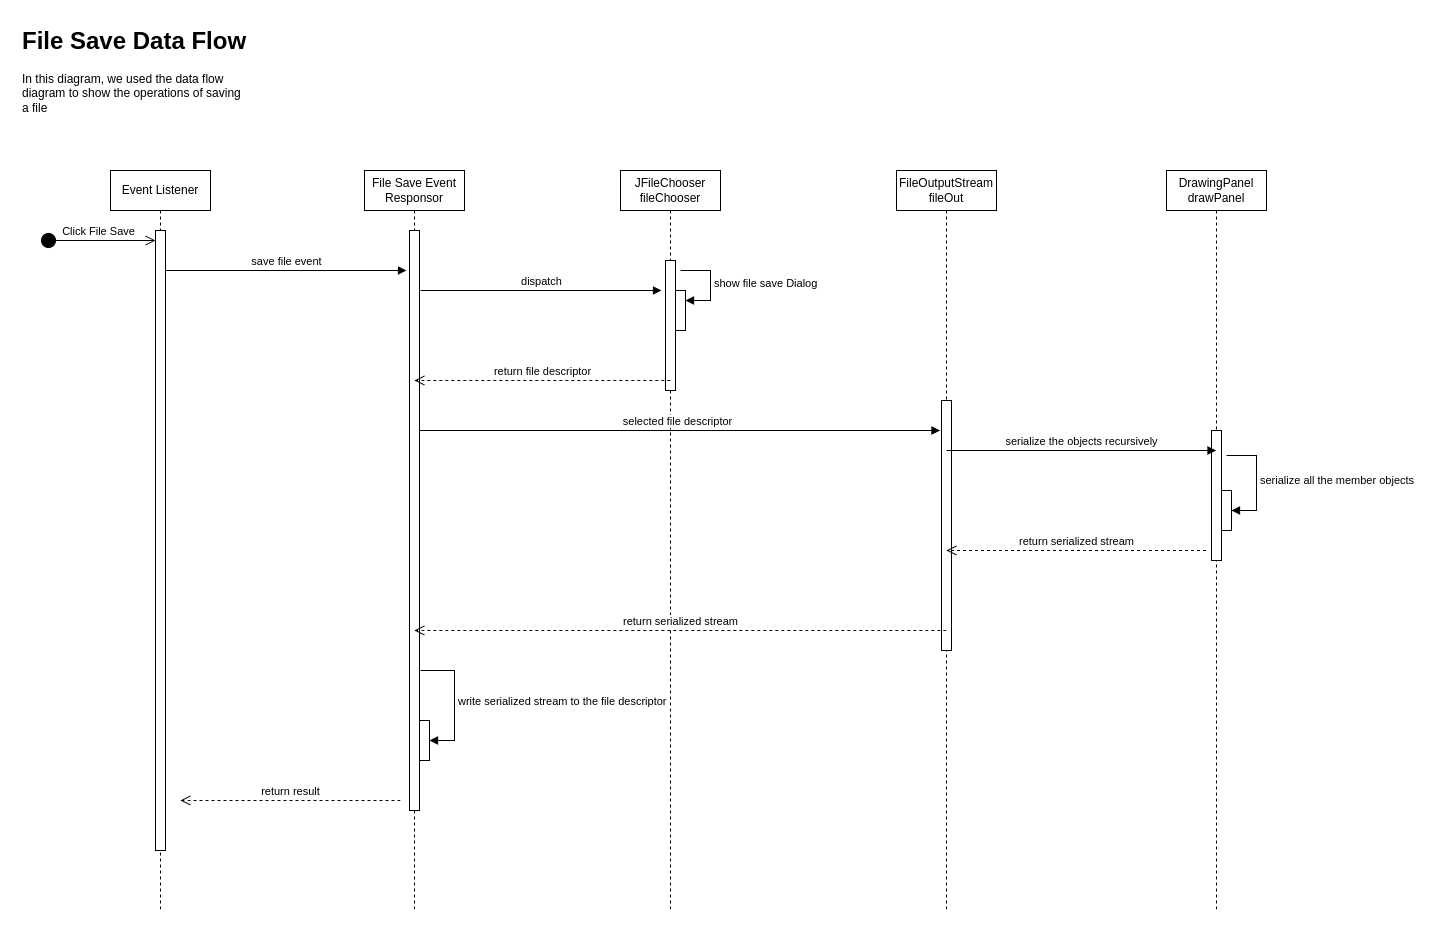

The diagram above was exported from draw.io. Its source (the exported page's mxGraphModel, read from the mxfile embedded in the PNG):
<mxGraphModel dx="1324" dy="771" grid="1" gridSize="10" guides="1" tooltips="1" connect="1" arrows="1" fold="1" page="1" pageScale="1" pageWidth="827" pageHeight="1169" math="0" shadow="0">
  <root>
    <mxCell id="0" />
    <mxCell id="1" parent="0" />
    <mxCell id="EPHXt8bYVGD2cwkxuXQV-1" value="&lt;h1 style=&quot;margin-top: 0px;&quot;&gt;File Save Data Flow&lt;/h1&gt;&lt;p&gt;In this diagram, we used the data flow diagram to show the operations of saving a file&lt;/p&gt;" style="text;html=1;whiteSpace=wrap;overflow=hidden;rounded=0;" vertex="1" parent="1">
      <mxGeometry x="20" y="10" width="230" height="100" as="geometry" />
    </mxCell>
    <mxCell id="EPHXt8bYVGD2cwkxuXQV-2" value="Event Listener" style="shape=umlLifeline;perimeter=lifelinePerimeter;whiteSpace=wrap;html=1;container=1;dropTarget=0;collapsible=0;recursiveResize=0;outlineConnect=0;portConstraint=eastwest;newEdgeStyle={&quot;curved&quot;:0,&quot;rounded&quot;:0};" vertex="1" parent="1">
      <mxGeometry x="110" y="160" width="100" height="740" as="geometry" />
    </mxCell>
    <mxCell id="EPHXt8bYVGD2cwkxuXQV-4" value="" style="html=1;points=[[0,0,0,0,5],[0,1,0,0,-5],[1,0,0,0,5],[1,1,0,0,-5]];perimeter=orthogonalPerimeter;outlineConnect=0;targetShapes=umlLifeline;portConstraint=eastwest;newEdgeStyle={&quot;curved&quot;:0,&quot;rounded&quot;:0};" vertex="1" parent="EPHXt8bYVGD2cwkxuXQV-2">
      <mxGeometry x="45" y="60" width="10" height="620" as="geometry" />
    </mxCell>
    <mxCell id="EPHXt8bYVGD2cwkxuXQV-3" value="JFileChooser fileChooser" style="shape=umlLifeline;perimeter=lifelinePerimeter;whiteSpace=wrap;html=1;container=1;dropTarget=0;collapsible=0;recursiveResize=0;outlineConnect=0;portConstraint=eastwest;newEdgeStyle={&quot;curved&quot;:0,&quot;rounded&quot;:0};" vertex="1" parent="1">
      <mxGeometry x="620" y="160" width="100" height="740" as="geometry" />
    </mxCell>
    <mxCell id="EPHXt8bYVGD2cwkxuXQV-7" value="" style="html=1;points=[[0,0,0,0,5],[0,1,0,0,-5],[1,0,0,0,5],[1,1,0,0,-5]];perimeter=orthogonalPerimeter;outlineConnect=0;targetShapes=umlLifeline;portConstraint=eastwest;newEdgeStyle={&quot;curved&quot;:0,&quot;rounded&quot;:0};" vertex="1" parent="EPHXt8bYVGD2cwkxuXQV-3">
      <mxGeometry x="45" y="90" width="10" height="130" as="geometry" />
    </mxCell>
    <mxCell id="EPHXt8bYVGD2cwkxuXQV-10" value="" style="html=1;points=[[0,0,0,0,5],[0,1,0,0,-5],[1,0,0,0,5],[1,1,0,0,-5]];perimeter=orthogonalPerimeter;outlineConnect=0;targetShapes=umlLifeline;portConstraint=eastwest;newEdgeStyle={&quot;curved&quot;:0,&quot;rounded&quot;:0};" vertex="1" parent="EPHXt8bYVGD2cwkxuXQV-3">
      <mxGeometry x="55" y="120" width="10" height="40" as="geometry" />
    </mxCell>
    <mxCell id="EPHXt8bYVGD2cwkxuXQV-11" value="show file save Dialog" style="html=1;align=left;spacingLeft=2;endArrow=block;rounded=0;edgeStyle=orthogonalEdgeStyle;curved=0;rounded=0;" edge="1" target="EPHXt8bYVGD2cwkxuXQV-10" parent="EPHXt8bYVGD2cwkxuXQV-3">
      <mxGeometry relative="1" as="geometry">
        <mxPoint x="60" y="100" as="sourcePoint" />
        <Array as="points">
          <mxPoint x="90" y="130" />
        </Array>
      </mxGeometry>
    </mxCell>
    <mxCell id="EPHXt8bYVGD2cwkxuXQV-5" value="Click File Save" style="html=1;verticalAlign=bottom;startArrow=circle;startFill=1;endArrow=open;startSize=6;endSize=8;curved=0;rounded=0;" edge="1" parent="1" target="EPHXt8bYVGD2cwkxuXQV-4">
      <mxGeometry width="80" relative="1" as="geometry">
        <mxPoint x="40" y="230" as="sourcePoint" />
        <mxPoint x="150" y="230" as="targetPoint" />
      </mxGeometry>
    </mxCell>
    <mxCell id="EPHXt8bYVGD2cwkxuXQV-6" value="save file event" style="html=1;verticalAlign=bottom;endArrow=block;curved=0;rounded=0;entryX=-0.3;entryY=0.149;entryDx=0;entryDy=0;entryPerimeter=0;" edge="1" parent="1">
      <mxGeometry width="80" relative="1" as="geometry">
        <mxPoint x="165" y="260" as="sourcePoint" />
        <mxPoint x="406" y="260" as="targetPoint" />
      </mxGeometry>
    </mxCell>
    <mxCell id="EPHXt8bYVGD2cwkxuXQV-12" value="FileOutputStream fileOut" style="shape=umlLifeline;perimeter=lifelinePerimeter;whiteSpace=wrap;html=1;container=1;dropTarget=0;collapsible=0;recursiveResize=0;outlineConnect=0;portConstraint=eastwest;newEdgeStyle={&quot;curved&quot;:0,&quot;rounded&quot;:0};" vertex="1" parent="1">
      <mxGeometry x="896" y="160" width="100" height="740" as="geometry" />
    </mxCell>
    <mxCell id="EPHXt8bYVGD2cwkxuXQV-13" value="" style="html=1;points=[[0,0,0,0,5],[0,1,0,0,-5],[1,0,0,0,5],[1,1,0,0,-5]];perimeter=orthogonalPerimeter;outlineConnect=0;targetShapes=umlLifeline;portConstraint=eastwest;newEdgeStyle={&quot;curved&quot;:0,&quot;rounded&quot;:0};" vertex="1" parent="EPHXt8bYVGD2cwkxuXQV-12">
      <mxGeometry x="45" y="230" width="10" height="250" as="geometry" />
    </mxCell>
    <mxCell id="EPHXt8bYVGD2cwkxuXQV-16" value="selected file descriptor" style="html=1;verticalAlign=bottom;endArrow=block;curved=0;rounded=0;" edge="1" parent="1">
      <mxGeometry width="80" relative="1" as="geometry">
        <mxPoint x="414" y="420" as="sourcePoint" />
        <mxPoint x="939.5" y="420" as="targetPoint" />
      </mxGeometry>
    </mxCell>
    <mxCell id="EPHXt8bYVGD2cwkxuXQV-17" value="DrawingPanel&lt;div&gt;drawPanel&lt;/div&gt;" style="shape=umlLifeline;perimeter=lifelinePerimeter;whiteSpace=wrap;html=1;container=1;dropTarget=0;collapsible=0;recursiveResize=0;outlineConnect=0;portConstraint=eastwest;newEdgeStyle={&quot;curved&quot;:0,&quot;rounded&quot;:0};" vertex="1" parent="1">
      <mxGeometry x="1166" y="160" width="100" height="740" as="geometry" />
    </mxCell>
    <mxCell id="EPHXt8bYVGD2cwkxuXQV-18" value="" style="html=1;points=[[0,0,0,0,5],[0,1,0,0,-5],[1,0,0,0,5],[1,1,0,0,-5]];perimeter=orthogonalPerimeter;outlineConnect=0;targetShapes=umlLifeline;portConstraint=eastwest;newEdgeStyle={&quot;curved&quot;:0,&quot;rounded&quot;:0};" vertex="1" parent="EPHXt8bYVGD2cwkxuXQV-17">
      <mxGeometry x="45" y="260" width="10" height="130" as="geometry" />
    </mxCell>
    <mxCell id="EPHXt8bYVGD2cwkxuXQV-20" value="" style="html=1;points=[[0,0,0,0,5],[0,1,0,0,-5],[1,0,0,0,5],[1,1,0,0,-5]];perimeter=orthogonalPerimeter;outlineConnect=0;targetShapes=umlLifeline;portConstraint=eastwest;newEdgeStyle={&quot;curved&quot;:0,&quot;rounded&quot;:0};" vertex="1" parent="EPHXt8bYVGD2cwkxuXQV-17">
      <mxGeometry x="55" y="320" width="10" height="40" as="geometry" />
    </mxCell>
    <mxCell id="EPHXt8bYVGD2cwkxuXQV-21" value="serialize all the member objects" style="html=1;align=left;spacingLeft=2;endArrow=block;rounded=0;edgeStyle=orthogonalEdgeStyle;curved=0;rounded=0;" edge="1" target="EPHXt8bYVGD2cwkxuXQV-20" parent="EPHXt8bYVGD2cwkxuXQV-17">
      <mxGeometry relative="1" as="geometry">
        <mxPoint x="60" y="285" as="sourcePoint" />
        <Array as="points">
          <mxPoint x="90" y="285" />
          <mxPoint x="90" y="340" />
        </Array>
      </mxGeometry>
    </mxCell>
    <mxCell id="EPHXt8bYVGD2cwkxuXQV-19" value="serialize the objects recursively" style="html=1;verticalAlign=bottom;endArrow=block;curved=0;rounded=0;" edge="1" parent="1">
      <mxGeometry x="0.0019" width="80" relative="1" as="geometry">
        <mxPoint x="946" y="440" as="sourcePoint" />
        <mxPoint x="1215.5" y="440" as="targetPoint" />
        <mxPoint as="offset" />
      </mxGeometry>
    </mxCell>
    <mxCell id="EPHXt8bYVGD2cwkxuXQV-22" value="return serialized stream" style="html=1;verticalAlign=bottom;endArrow=open;dashed=1;endSize=8;curved=0;rounded=0;" edge="1" parent="1">
      <mxGeometry relative="1" as="geometry">
        <mxPoint x="1205.5" y="540" as="sourcePoint" />
        <mxPoint x="946" y="540" as="targetPoint" />
      </mxGeometry>
    </mxCell>
    <mxCell id="EPHXt8bYVGD2cwkxuXQV-23" value="File Save Event Responsor" style="shape=umlLifeline;perimeter=lifelinePerimeter;whiteSpace=wrap;html=1;container=1;dropTarget=0;collapsible=0;recursiveResize=0;outlineConnect=0;portConstraint=eastwest;newEdgeStyle={&quot;curved&quot;:0,&quot;rounded&quot;:0};" vertex="1" parent="1">
      <mxGeometry x="364" y="160" width="100" height="740" as="geometry" />
    </mxCell>
    <mxCell id="EPHXt8bYVGD2cwkxuXQV-24" value="" style="html=1;points=[[0,0,0,0,5],[0,1,0,0,-5],[1,0,0,0,5],[1,1,0,0,-5]];perimeter=orthogonalPerimeter;outlineConnect=0;targetShapes=umlLifeline;portConstraint=eastwest;newEdgeStyle={&quot;curved&quot;:0,&quot;rounded&quot;:0};" vertex="1" parent="EPHXt8bYVGD2cwkxuXQV-23">
      <mxGeometry x="45" y="60" width="10" height="580" as="geometry" />
    </mxCell>
    <mxCell id="EPHXt8bYVGD2cwkxuXQV-30" value="" style="html=1;points=[[0,0,0,0,5],[0,1,0,0,-5],[1,0,0,0,5],[1,1,0,0,-5]];perimeter=orthogonalPerimeter;outlineConnect=0;targetShapes=umlLifeline;portConstraint=eastwest;newEdgeStyle={&quot;curved&quot;:0,&quot;rounded&quot;:0};" vertex="1" parent="EPHXt8bYVGD2cwkxuXQV-23">
      <mxGeometry x="55" y="550" width="10" height="40" as="geometry" />
    </mxCell>
    <mxCell id="EPHXt8bYVGD2cwkxuXQV-31" value="write serialized stream to the file descriptor" style="html=1;align=left;spacingLeft=2;endArrow=block;rounded=0;edgeStyle=orthogonalEdgeStyle;curved=0;rounded=0;" edge="1" target="EPHXt8bYVGD2cwkxuXQV-30" parent="EPHXt8bYVGD2cwkxuXQV-23">
      <mxGeometry relative="1" as="geometry">
        <mxPoint x="56" y="500" as="sourcePoint" />
        <Array as="points">
          <mxPoint x="60" y="500" />
          <mxPoint x="90" y="500" />
          <mxPoint x="90" y="560" />
        </Array>
      </mxGeometry>
    </mxCell>
    <mxCell id="EPHXt8bYVGD2cwkxuXQV-25" value="dispatch" style="html=1;verticalAlign=bottom;endArrow=block;curved=0;rounded=0;entryX=-0.3;entryY=0.149;entryDx=0;entryDy=0;entryPerimeter=0;" edge="1" parent="1">
      <mxGeometry width="80" relative="1" as="geometry">
        <mxPoint x="420" y="280" as="sourcePoint" />
        <mxPoint x="661" y="280" as="targetPoint" />
      </mxGeometry>
    </mxCell>
    <mxCell id="EPHXt8bYVGD2cwkxuXQV-26" value="return file descriptor" style="html=1;verticalAlign=bottom;endArrow=open;dashed=1;endSize=8;curved=0;rounded=0;" edge="1" parent="1">
      <mxGeometry relative="1" as="geometry">
        <mxPoint x="669.83" y="370" as="sourcePoint" />
        <mxPoint x="413.9966666666665" y="370" as="targetPoint" />
      </mxGeometry>
    </mxCell>
    <mxCell id="EPHXt8bYVGD2cwkxuXQV-27" value="return serialized stream" style="html=1;verticalAlign=bottom;endArrow=open;dashed=1;endSize=8;curved=0;rounded=0;" edge="1" parent="1">
      <mxGeometry relative="1" as="geometry">
        <mxPoint x="945.83" y="620" as="sourcePoint" />
        <mxPoint x="413.9966666666665" y="620" as="targetPoint" />
      </mxGeometry>
    </mxCell>
    <mxCell id="EPHXt8bYVGD2cwkxuXQV-32" value="return result" style="html=1;verticalAlign=bottom;endArrow=open;dashed=1;endSize=8;curved=0;rounded=0;" edge="1" parent="1">
      <mxGeometry relative="1" as="geometry">
        <mxPoint x="400" y="790" as="sourcePoint" />
        <mxPoint x="179.9966666666665" y="790" as="targetPoint" />
      </mxGeometry>
    </mxCell>
  </root>
</mxGraphModel>